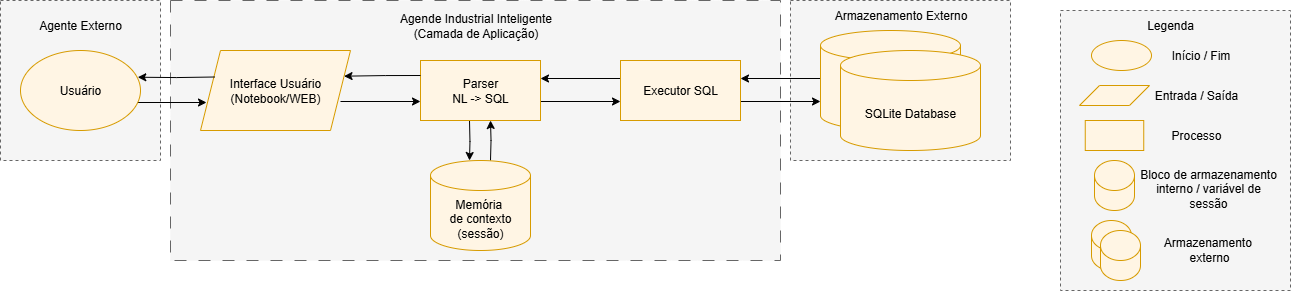

The diagram above was exported from draw.io. Its source (the exported page's mxGraphModel, read from the mxfile embedded in the PNG):
<mxGraphModel dx="2431" dy="1298" grid="1" gridSize="10" guides="1" tooltips="1" connect="1" arrows="1" fold="1" page="1" pageScale="1" pageWidth="827" pageHeight="1169" math="0" shadow="0">
  <root>
    <mxCell id="0" />
    <mxCell id="1" parent="0" />
    <mxCell id="2" value="" style="rounded=0;whiteSpace=wrap;html=1;dashed=1;strokeColor=#666666;align=center;verticalAlign=middle;fontFamily=Helvetica;fontSize=12;fontColor=#333333;fillColor=#f5f5f5;" vertex="1" parent="1">
      <mxGeometry x="1160" y="50" width="230" height="280" as="geometry" />
    </mxCell>
    <mxCell id="3" value="" style="rounded=0;whiteSpace=wrap;html=1;dashed=1;fillColor=#f5f5f5;fontColor=#333333;strokeColor=#666666;" vertex="1" parent="1">
      <mxGeometry x="890" y="40" width="220" height="160" as="geometry" />
    </mxCell>
    <mxCell id="4" value="" style="rounded=0;whiteSpace=wrap;html=1;dashed=1;fillColor=#f5f5f5;fontColor=#333333;strokeColor=#666666;" vertex="1" parent="1">
      <mxGeometry x="100" y="40" width="160" height="160" as="geometry" />
    </mxCell>
    <mxCell id="5" value="" style="rounded=0;whiteSpace=wrap;html=1;dashed=1;dashPattern=12 12;fillColor=#f5f5f5;strokeColor=#666666;fontColor=#333333;" vertex="1" parent="1">
      <mxGeometry x="270" y="40" width="610" height="260" as="geometry" />
    </mxCell>
    <mxCell id="6" style="edgeStyle=orthogonalEdgeStyle;rounded=0;orthogonalLoop=1;jettySize=auto;html=1;entryX=0;entryY=0.5;entryDx=0;entryDy=0;" edge="1" parent="1">
      <mxGeometry relative="1" as="geometry">
        <mxPoint x="440" y="141" as="sourcePoint" />
        <mxPoint x="520" y="141" as="targetPoint" />
      </mxGeometry>
    </mxCell>
    <mxCell id="7" style="edgeStyle=orthogonalEdgeStyle;rounded=0;orthogonalLoop=1;jettySize=auto;html=1;entryX=0;entryY=0.5;entryDx=0;entryDy=0;" edge="1" parent="1">
      <mxGeometry relative="1" as="geometry">
        <mxPoint x="640" y="141" as="sourcePoint" />
        <mxPoint x="720" y="141" as="targetPoint" />
      </mxGeometry>
    </mxCell>
    <mxCell id="8" style="edgeStyle=orthogonalEdgeStyle;rounded=0;orthogonalLoop=1;jettySize=auto;html=1;" edge="1" parent="1">
      <mxGeometry relative="1" as="geometry">
        <mxPoint x="569" y="160" as="sourcePoint" />
        <mxPoint x="569" y="200" as="targetPoint" />
      </mxGeometry>
    </mxCell>
    <mxCell id="9" value="Parser&lt;div&gt;NL -&amp;gt; SQL&lt;/div&gt;" style="rounded=0;whiteSpace=wrap;html=1;" vertex="1" parent="1">
      <mxGeometry x="520" y="100" width="120" height="60" as="geometry" />
    </mxCell>
    <mxCell id="10" style="edgeStyle=orthogonalEdgeStyle;rounded=0;orthogonalLoop=1;jettySize=auto;html=1;" edge="1" parent="1">
      <mxGeometry relative="1" as="geometry">
        <mxPoint x="840" y="141" as="sourcePoint" />
        <mxPoint x="920" y="141" as="targetPoint" />
      </mxGeometry>
    </mxCell>
    <mxCell id="11" value="" style="edgeStyle=orthogonalEdgeStyle;rounded=0;orthogonalLoop=1;jettySize=auto;html=1;" edge="1" parent="1">
      <mxGeometry relative="1" as="geometry">
        <mxPoint x="720" y="118" as="sourcePoint" />
        <mxPoint x="640" y="118" as="targetPoint" />
      </mxGeometry>
    </mxCell>
    <mxCell id="12" value="Executor SQL" style="rounded=0;whiteSpace=wrap;html=1;fillStyle=auto;strokeColor=#d79b00;align=center;verticalAlign=middle;fontFamily=Helvetica;fontSize=12;fontColor=default;fillColor=#FFF5E4;" vertex="1" parent="1">
      <mxGeometry x="720" y="100" width="120" height="60" as="geometry" />
    </mxCell>
    <mxCell id="13" style="edgeStyle=orthogonalEdgeStyle;rounded=0;orthogonalLoop=1;jettySize=auto;html=1;" edge="1" parent="1">
      <mxGeometry relative="1" as="geometry">
        <mxPoint x="920" y="118" as="sourcePoint" />
        <mxPoint x="840" y="118" as="targetPoint" />
      </mxGeometry>
    </mxCell>
    <mxCell id="14" style="edgeStyle=orthogonalEdgeStyle;rounded=0;orthogonalLoop=1;jettySize=auto;html=1;entryX=0.5;entryY=1;entryDx=0;entryDy=0;" edge="1" parent="1">
      <mxGeometry relative="1" as="geometry">
        <mxPoint x="590" y="200" as="sourcePoint" />
        <mxPoint x="590" y="160" as="targetPoint" />
      </mxGeometry>
    </mxCell>
    <mxCell id="15" value="Parser&lt;div&gt;NL -&amp;gt; SQL&lt;/div&gt;" style="rounded=0;whiteSpace=wrap;html=1;fillStyle=auto;strokeColor=#d79b00;align=center;verticalAlign=middle;fontFamily=Helvetica;fontSize=12;fontColor=default;fillColor=#FFF5E4;" vertex="1" parent="1">
      <mxGeometry x="520" y="100" width="120" height="60" as="geometry" />
    </mxCell>
    <mxCell id="16" value="Interface Usuário&lt;div&gt;(Notebook/WEB)&lt;/div&gt;" style="shape=parallelogram;perimeter=parallelogramPerimeter;whiteSpace=wrap;html=1;fixedSize=1;fillStyle=auto;strokeColor=#d79b00;align=center;verticalAlign=middle;fontFamily=Helvetica;fontSize=12;fontColor=default;fillColor=#FFF5E4;" vertex="1" parent="1">
      <mxGeometry x="300" y="90" width="150" height="80" as="geometry" />
    </mxCell>
    <mxCell id="17" value="Memória&amp;nbsp;&lt;div&gt;de contexto&lt;/div&gt;&lt;div&gt;(sessão)&lt;/div&gt;" style="shape=cylinder3;whiteSpace=wrap;html=1;boundedLbl=1;backgroundOutline=1;size=15;fillStyle=auto;strokeColor=#d79b00;align=center;verticalAlign=middle;fontFamily=Helvetica;fontSize=12;fontColor=default;fillColor=#FFF5E4;" vertex="1" parent="1">
      <mxGeometry x="530" y="200" width="100" height="90" as="geometry" />
    </mxCell>
    <mxCell id="18" value="" style="group" vertex="1" connectable="0" parent="1">
      <mxGeometry x="920" y="70" width="160" height="120" as="geometry" />
    </mxCell>
    <mxCell id="19" value="" style="shape=cylinder3;whiteSpace=wrap;html=1;boundedLbl=1;backgroundOutline=1;size=15;fillStyle=auto;strokeColor=#d79b00;align=center;verticalAlign=middle;fontFamily=Helvetica;fontSize=12;fontColor=default;fillColor=#FFF5E4;" vertex="1" parent="18">
      <mxGeometry width="140" height="100" as="geometry" />
    </mxCell>
    <mxCell id="20" value="SQLite Database" style="shape=cylinder3;whiteSpace=wrap;html=1;boundedLbl=1;backgroundOutline=1;size=15;fillStyle=auto;strokeColor=#d79b00;align=center;verticalAlign=middle;fontFamily=Helvetica;fontSize=12;fontColor=default;fillColor=#FFF5E4;" vertex="1" parent="18">
      <mxGeometry x="20" y="20" width="140" height="100" as="geometry" />
    </mxCell>
    <mxCell id="21" value="" style="ellipse;whiteSpace=wrap;html=1;fillStyle=auto;strokeColor=#d79b00;align=center;verticalAlign=middle;fontFamily=Helvetica;fontSize=12;fontColor=default;fillColor=#FFF5E4;" vertex="1" parent="1">
      <mxGeometry x="1191" y="80" width="60" height="30" as="geometry" />
    </mxCell>
    <mxCell id="22" value="" style="shape=parallelogram;perimeter=parallelogramPerimeter;whiteSpace=wrap;html=1;fixedSize=1;fillStyle=auto;strokeColor=#d79b00;align=center;verticalAlign=middle;fontFamily=Helvetica;fontSize=12;fontColor=default;fillColor=#FFF5E4;" vertex="1" parent="1">
      <mxGeometry x="1179" y="125" width="70" height="20" as="geometry" />
    </mxCell>
    <mxCell id="23" value="" style="rounded=0;whiteSpace=wrap;html=1;fillStyle=auto;strokeColor=#d79b00;align=center;verticalAlign=middle;fontFamily=Helvetica;fontSize=12;fontColor=default;fillColor=#FFF5E4;" vertex="1" parent="1">
      <mxGeometry x="1184.75" y="160" width="58.5" height="30" as="geometry" />
    </mxCell>
    <mxCell id="24" value="" style="shape=cylinder3;whiteSpace=wrap;html=1;boundedLbl=1;backgroundOutline=1;size=15;fillStyle=auto;strokeColor=#d79b00;align=center;verticalAlign=middle;fontFamily=Helvetica;fontSize=12;fontColor=default;fillColor=#FFF5E4;" vertex="1" parent="1">
      <mxGeometry x="1194" y="200" width="40" height="50" as="geometry" />
    </mxCell>
    <mxCell id="25" value="Início / Fim" style="text;html=1;align=center;verticalAlign=middle;whiteSpace=wrap;rounded=0;" vertex="1" parent="1">
      <mxGeometry x="1261" y="80" width="79" height="30" as="geometry" />
    </mxCell>
    <mxCell id="26" value="Entrada / Saída" style="text;html=1;align=center;verticalAlign=middle;whiteSpace=wrap;rounded=0;" vertex="1" parent="1">
      <mxGeometry x="1251" y="120" width="90" height="30" as="geometry" />
    </mxCell>
    <mxCell id="27" value="&lt;span data-end=&quot;452&quot; data-start=&quot;440&quot;&gt;Processo&lt;/span&gt;" style="text;html=1;align=center;verticalAlign=middle;whiteSpace=wrap;rounded=0;" vertex="1" parent="1">
      <mxGeometry x="1256" y="160" width="80" height="30" as="geometry" />
    </mxCell>
    <mxCell id="28" value="Bloco de armazenamento interno / variável de sessão" style="text;html=1;align=center;verticalAlign=middle;whiteSpace=wrap;rounded=0;" vertex="1" parent="1">
      <mxGeometry x="1238" y="213" width="140" height="30" as="geometry" />
    </mxCell>
    <mxCell id="29" value="Armazenamento&amp;nbsp;&lt;div&gt;externo&lt;/div&gt;" style="text;html=1;align=center;verticalAlign=middle;whiteSpace=wrap;rounded=0;" vertex="1" parent="1">
      <mxGeometry x="1234" y="274" width="150" height="30" as="geometry" />
    </mxCell>
    <mxCell id="30" value="Agente Externo" style="text;html=1;align=center;verticalAlign=middle;whiteSpace=wrap;rounded=0;" vertex="1" parent="1">
      <mxGeometry x="135" y="50" width="90" height="30" as="geometry" />
    </mxCell>
    <mxCell id="31" value="Agende Industrial Inteligente&lt;div&gt;(Camada de Aplicação)&lt;/div&gt;" style="text;html=1;align=center;verticalAlign=middle;whiteSpace=wrap;rounded=0;" vertex="1" parent="1">
      <mxGeometry x="477.5" y="50" width="195" height="30" as="geometry" />
    </mxCell>
    <mxCell id="32" value="Armazenamento Externo" style="text;html=1;align=center;verticalAlign=middle;whiteSpace=wrap;rounded=0;" vertex="1" parent="1">
      <mxGeometry x="922.5" y="40" width="155" height="30" as="geometry" />
    </mxCell>
    <mxCell id="33" value="Legenda" style="text;html=1;align=center;verticalAlign=middle;whiteSpace=wrap;rounded=0;" vertex="1" parent="1">
      <mxGeometry x="1240" y="50" width="60" height="30" as="geometry" />
    </mxCell>
    <mxCell id="34" value="" style="shape=cylinder3;whiteSpace=wrap;html=1;boundedLbl=1;backgroundOutline=1;size=15;fillStyle=auto;strokeColor=#d79b00;align=center;verticalAlign=middle;fontFamily=Helvetica;fontSize=12;fontColor=default;fillColor=#FFF5E4;" vertex="1" parent="1">
      <mxGeometry x="1191" y="260" width="40" height="50" as="geometry" />
    </mxCell>
    <mxCell id="35" value="" style="shape=cylinder3;whiteSpace=wrap;html=1;boundedLbl=1;backgroundOutline=1;size=15;fillStyle=auto;strokeColor=#d79b00;align=center;verticalAlign=middle;fontFamily=Helvetica;fontSize=12;fontColor=default;fillColor=#FFF5E4;" vertex="1" parent="1">
      <mxGeometry x="1200" y="270" width="40" height="50" as="geometry" />
    </mxCell>
    <mxCell id="36" style="edgeStyle=orthogonalEdgeStyle;rounded=0;orthogonalLoop=1;jettySize=auto;html=1;exitX=0;exitY=0.25;exitDx=0;exitDy=0;entryX=0.957;entryY=0.321;entryDx=0;entryDy=0;entryPerimeter=0;" edge="1" source="15" target="16" parent="1">
      <mxGeometry relative="1" as="geometry" />
    </mxCell>
    <mxCell id="37" style="edgeStyle=orthogonalEdgeStyle;rounded=0;orthogonalLoop=1;jettySize=auto;html=1;" edge="1" parent="1">
      <mxGeometry relative="1" as="geometry">
        <mxPoint x="235" y="142" as="sourcePoint" />
        <mxPoint x="306" y="142" as="targetPoint" />
      </mxGeometry>
    </mxCell>
    <mxCell id="38" style="edgeStyle=orthogonalEdgeStyle;rounded=0;orthogonalLoop=1;jettySize=auto;html=1;exitX=0;exitY=0.25;exitDx=0;exitDy=0;entryX=0.969;entryY=0.334;entryDx=0;entryDy=0;entryPerimeter=0;" edge="1" parent="1">
      <mxGeometry relative="1" as="geometry">
        <mxPoint x="314" y="116.5" as="sourcePoint" />
        <mxPoint x="237.27999999999997" y="116.72000000000003" as="targetPoint" />
      </mxGeometry>
    </mxCell>
    <mxCell id="39" value="Usuário" style="ellipse;whiteSpace=wrap;html=1;fillColor=#FFF5E4;strokeColor=#d79b00;fillStyle=auto;" vertex="1" parent="1">
      <mxGeometry x="120" y="90" width="120" height="80" as="geometry" />
    </mxCell>
  </root>
</mxGraphModel>